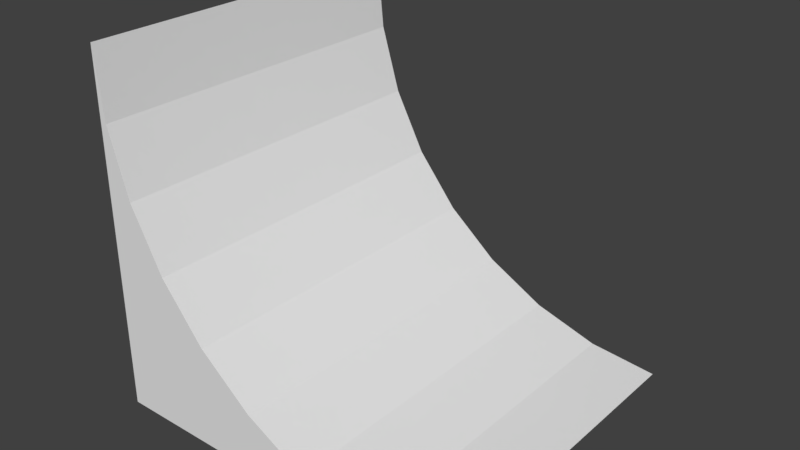 # Source: BuildCurve.blend  (saved by Blender 2.79.0; exported with 4.5.12 LTS)
import bpy
from mathutils import Matrix  # noqa: F401  (used for matrix-valued properties, if any)

bpy.ops.wm.read_factory_settings(use_empty=True)
scene = bpy.context.scene
scene.name = 'Scene'

# ---- collections
col_collection_1 = bpy.data.collections.new('Collection 1'); scene.collection.children.link(col_collection_1)

# ---- materials (node trees are filled in below, after node groups)
mat_material = bpy.data.materials.new('Material')
mat_material.alpha_threshold = 0.0
mat_material.use_transparent_shadow = False
mat_material.roughness = 0.5
mat_material.line_color = (0.0, 0.0, 0.0, 1.0)

# ---- material node trees

# ---- world
world_world = bpy.data.worlds.new('World'); scene.world = world_world
world_world.color = (0.05088, 0.05088, 0.05088)
world_world.use_sun_shadow = False
world_world.sun_shadow_jitter_overblur = 0.0
world_world.cycles.sampling_method = 'MANUAL'

# ---- meshes
me_cube = bpy.data.meshes.new('Cube')
me_cube.from_pydata([(1.0, -1.0, -1.0), (-1.0, -1.0, -1.0), (-1.0, 1.0, -1.0), (-0.9616, 0.6098, -1.0), (-0.8478, 0.2346, -1.0), (-0.6629, -0.1111, -1.0), (-0.4142, -0.4142, -1.0), (-0.1111, -0.6629, -1.0), (0.2346, -0.8478, -1.0), (0.6098, -0.9616, -1.0), (1.0, -1.0, -1.0), (1.0, -1.0, 1.0), (-1.0, -1.0, 1.0), (-1.0, 1.0, 1.0), (-1.0, 1.0, 0.1964), (1.0, -1.0, 1.0), (-1.0, 1.0, 1.0), (0.6098, -0.9616, 1.0), (0.2346, -0.8478, 1.0), (-0.1111, -0.6629, 1.0), (-0.4142, -0.4142, 1.0), (-0.6629, -0.1111, 1.0), (-0.8478, 0.2346, 1.0), (-0.9616, 0.6098, 1.0)], [], [(0, 1, 2, 3, 4, 5, 6, 7, 8, 9), (10, 11, 12, 1, 0), (2, 1, 12, 13, 14), (15, 11, 10), (16, 13, 12, 11, 15, 17, 18, 19, 20, 21, 22, 23), (14, 13, 16), (15, 10, 0), (0, 9, 17, 15), (9, 8, 18, 17), (8, 7, 19, 18), (7, 6, 20, 19), (6, 5, 21, 20), (5, 4, 22, 21), (4, 3, 23, 22), (3, 2, 14, 16, 23)])
me_cube.materials.append(mat_material)
me_cube.use_remesh_preserve_volume = False
me_cube.use_remesh_preserve_attributes = False
me_cube.use_mirror_vertex_groups = False
me_cube.update()

# ---- objects
ob_cube = bpy.data.objects.new('Cube', me_cube)

# ---- transforms, parenting, visibility, modifiers, constraints
ob_cube.location = (0.0, 0.0, 3.0)
ob_cube.rotation_euler = (1.571, -0.0, 0.0)
ob_cube.scale = (3.0, 3.0, 3.0)
ob_cube.lock_rotations_4d = False
ob_cube.empty_display_type = 'ARROWS'
ob_cube.lineart.crease_threshold = 0.0

# ---- collection membership
col_collection_1.objects.link(ob_cube)

# ---- scene / render settings (as saved in the file)
scene.frame_start = 1; scene.frame_end = 250; scene.frame_set(1)
scene.render.engine = 'BLENDER_EEVEE_NEXT'
scene.render.resolution_percentage = 50
scene.render.dither_intensity = 0.0
scene.cycles.use_denoising = False
scene.cycles.samples = 128
scene.cycles.sampling_pattern = 'TABULATED_SOBOL'
scene.cycles.use_adaptive_sampling = False
scene.cycles.use_light_tree = False
scene.cycles.blur_glossy = 0.0
scene.cycles.sample_clamp_indirect = 0.0
scene.view_settings.view_transform = 'Standard'
bpy.context.view_layer.update()

# ---- added for rendering (the .blend has no active camera and no usable light): camera, sun
cam_auto = bpy.data.cameras.new('AutoCamera')
cam_auto.lens = 50.0
cam_auto.sensor_width = 36.0
cam_auto.clip_end = 1000.0
ob_auto_camera = bpy.data.objects.new('AutoCamera', cam_auto)
scene.collection.objects.link(ob_auto_camera)
ob_auto_camera.location = (9.61522, -11.5383, 10.6922)
ob_auto_camera.rotation_euler = (1.09748, -7.21219e-08, 0.694738)
scene.camera = ob_auto_camera
light_auto_sun = bpy.data.lights.new('AutoSun', 'SUN')
light_auto_sun.energy = 3.0
light_auto_sun.angle = 0.0523599
ob_auto_sun = bpy.data.objects.new('AutoSun', light_auto_sun)
scene.collection.objects.link(ob_auto_sun)
ob_auto_sun.rotation_euler = (0.872665, 0.174533, 0.523599)
bpy.context.view_layer.update()
